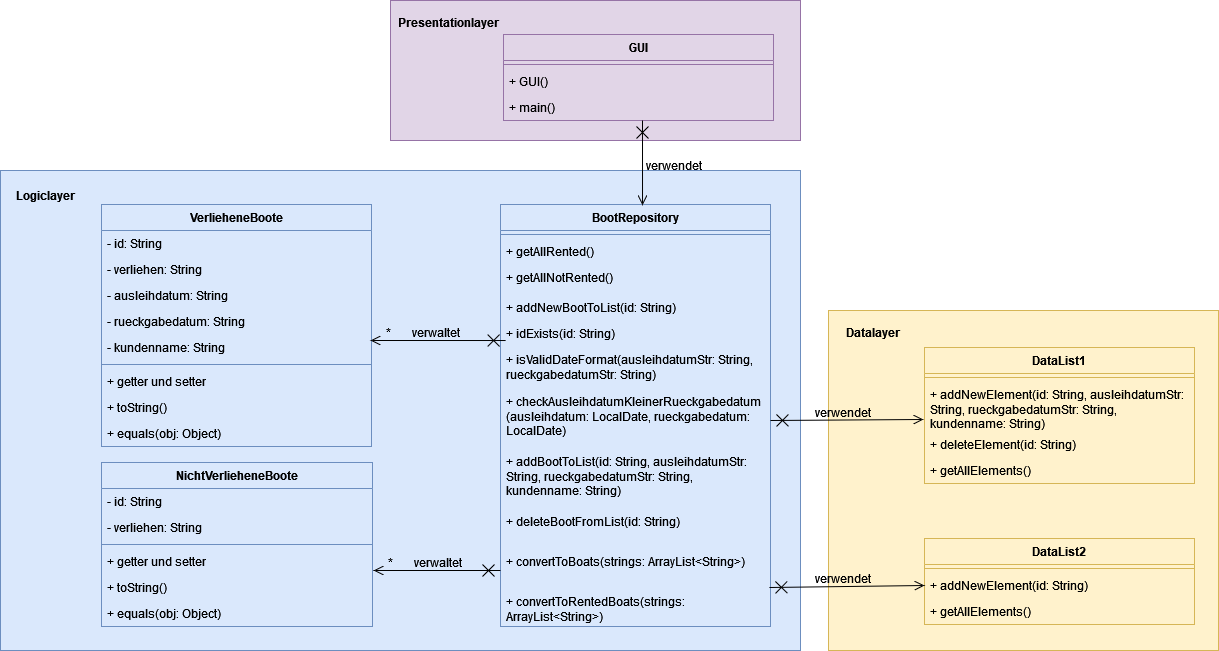

The diagram above was exported from draw.io. Its source (the exported page's mxGraphModel, read from the mxfile embedded in the PNG):
<mxGraphModel dx="1707" dy="442" grid="1" gridSize="10" guides="1" tooltips="1" connect="1" arrows="1" fold="1" page="1" pageScale="1" pageWidth="827" pageHeight="1169" math="0" shadow="0">
  <root>
    <mxCell id="0" />
    <mxCell id="1" parent="0" />
    <mxCell id="h-6k7JP_gdj4-PEp_Iev-6" value="" style="rounded=0;whiteSpace=wrap;html=1;fillColor=#fff2cc;strokeColor=#d6b656;" parent="1" vertex="1">
      <mxGeometry x="578" y="420" width="390" height="340" as="geometry" />
    </mxCell>
    <mxCell id="h-6k7JP_gdj4-PEp_Iev-4" value="" style="rounded=0;whiteSpace=wrap;html=1;fillColor=#e1d5e7;strokeColor=#9673a6;" parent="1" vertex="1">
      <mxGeometry x="140" y="110" width="410" height="140" as="geometry" />
    </mxCell>
    <mxCell id="h-6k7JP_gdj4-PEp_Iev-1" value="" style="rounded=0;whiteSpace=wrap;html=1;fillColor=#dae8fc;strokeColor=#6c8ebf;" parent="1" vertex="1">
      <mxGeometry x="-250" y="280" width="800" height="480" as="geometry" />
    </mxCell>
    <mxCell id="QLh-7OVOJxGKp8tBWN_D-10" value="VerlieheneBoote" style="swimlane;fontStyle=1;align=center;verticalAlign=top;childLayout=stackLayout;horizontal=1;startSize=26;horizontalStack=0;resizeParent=1;resizeParentMax=0;resizeLast=0;collapsible=1;marginBottom=0;whiteSpace=wrap;html=1;fillColor=#dae8fc;strokeColor=#6c8ebf;" parent="1" vertex="1">
      <mxGeometry x="-149" y="314" width="270" height="242" as="geometry" />
    </mxCell>
    <mxCell id="QLh-7OVOJxGKp8tBWN_D-11" value="- id: String" style="text;strokeColor=none;fillColor=none;align=left;verticalAlign=top;spacingLeft=4;spacingRight=4;overflow=hidden;rotatable=0;points=[[0,0.5],[1,0.5]];portConstraint=eastwest;whiteSpace=wrap;html=1;" parent="QLh-7OVOJxGKp8tBWN_D-10" vertex="1">
      <mxGeometry y="26" width="270" height="26" as="geometry" />
    </mxCell>
    <mxCell id="QLh-7OVOJxGKp8tBWN_D-14" value="- verliehen: String" style="text;strokeColor=none;fillColor=none;align=left;verticalAlign=top;spacingLeft=4;spacingRight=4;overflow=hidden;rotatable=0;points=[[0,0.5],[1,0.5]];portConstraint=eastwest;whiteSpace=wrap;html=1;" parent="QLh-7OVOJxGKp8tBWN_D-10" vertex="1">
      <mxGeometry y="52" width="270" height="26" as="geometry" />
    </mxCell>
    <mxCell id="QLh-7OVOJxGKp8tBWN_D-15" value="- ausleihdatum: String" style="text;strokeColor=none;fillColor=none;align=left;verticalAlign=top;spacingLeft=4;spacingRight=4;overflow=hidden;rotatable=0;points=[[0,0.5],[1,0.5]];portConstraint=eastwest;whiteSpace=wrap;html=1;" parent="QLh-7OVOJxGKp8tBWN_D-10" vertex="1">
      <mxGeometry y="78" width="270" height="26" as="geometry" />
    </mxCell>
    <mxCell id="QLh-7OVOJxGKp8tBWN_D-16" value="- rueckgabedatum: String" style="text;strokeColor=none;fillColor=none;align=left;verticalAlign=top;spacingLeft=4;spacingRight=4;overflow=hidden;rotatable=0;points=[[0,0.5],[1,0.5]];portConstraint=eastwest;whiteSpace=wrap;html=1;" parent="QLh-7OVOJxGKp8tBWN_D-10" vertex="1">
      <mxGeometry y="104" width="270" height="26" as="geometry" />
    </mxCell>
    <mxCell id="QLh-7OVOJxGKp8tBWN_D-17" value="- kundenname: String" style="text;strokeColor=none;fillColor=none;align=left;verticalAlign=top;spacingLeft=4;spacingRight=4;overflow=hidden;rotatable=0;points=[[0,0.5],[1,0.5]];portConstraint=eastwest;whiteSpace=wrap;html=1;" parent="QLh-7OVOJxGKp8tBWN_D-10" vertex="1">
      <mxGeometry y="130" width="270" height="26" as="geometry" />
    </mxCell>
    <mxCell id="QLh-7OVOJxGKp8tBWN_D-12" value="" style="line;strokeWidth=1;fillColor=none;align=left;verticalAlign=middle;spacingTop=-1;spacingLeft=3;spacingRight=3;rotatable=0;labelPosition=right;points=[];portConstraint=eastwest;strokeColor=inherit;" parent="QLh-7OVOJxGKp8tBWN_D-10" vertex="1">
      <mxGeometry y="156" width="270" height="8" as="geometry" />
    </mxCell>
    <mxCell id="QLh-7OVOJxGKp8tBWN_D-13" value="+ getter und setter" style="text;strokeColor=none;fillColor=none;align=left;verticalAlign=top;spacingLeft=4;spacingRight=4;overflow=hidden;rotatable=0;points=[[0,0.5],[1,0.5]];portConstraint=eastwest;whiteSpace=wrap;html=1;" parent="QLh-7OVOJxGKp8tBWN_D-10" vertex="1">
      <mxGeometry y="164" width="270" height="26" as="geometry" />
    </mxCell>
    <mxCell id="QLh-7OVOJxGKp8tBWN_D-18" value="+ toString()" style="text;strokeColor=none;fillColor=none;align=left;verticalAlign=top;spacingLeft=4;spacingRight=4;overflow=hidden;rotatable=0;points=[[0,0.5],[1,0.5]];portConstraint=eastwest;whiteSpace=wrap;html=1;" parent="QLh-7OVOJxGKp8tBWN_D-10" vertex="1">
      <mxGeometry y="190" width="270" height="26" as="geometry" />
    </mxCell>
    <mxCell id="QLh-7OVOJxGKp8tBWN_D-19" value="+ equals(obj: Object)" style="text;strokeColor=none;fillColor=none;align=left;verticalAlign=top;spacingLeft=4;spacingRight=4;overflow=hidden;rotatable=0;points=[[0,0.5],[1,0.5]];portConstraint=eastwest;whiteSpace=wrap;html=1;" parent="QLh-7OVOJxGKp8tBWN_D-10" vertex="1">
      <mxGeometry y="216" width="270" height="26" as="geometry" />
    </mxCell>
    <mxCell id="QLh-7OVOJxGKp8tBWN_D-20" value="NichtVerlieheneBoote" style="swimlane;fontStyle=1;align=center;verticalAlign=top;childLayout=stackLayout;horizontal=1;startSize=26;horizontalStack=0;resizeParent=1;resizeParentMax=0;resizeLast=0;collapsible=1;marginBottom=0;whiteSpace=wrap;html=1;fillColor=#dae8fc;strokeColor=#6c8ebf;" parent="1" vertex="1">
      <mxGeometry x="-149" y="572" width="271" height="164" as="geometry" />
    </mxCell>
    <mxCell id="QLh-7OVOJxGKp8tBWN_D-21" value="- id: String" style="text;strokeColor=none;fillColor=none;align=left;verticalAlign=top;spacingLeft=4;spacingRight=4;overflow=hidden;rotatable=0;points=[[0,0.5],[1,0.5]];portConstraint=eastwest;whiteSpace=wrap;html=1;" parent="QLh-7OVOJxGKp8tBWN_D-20" vertex="1">
      <mxGeometry y="26" width="271" height="26" as="geometry" />
    </mxCell>
    <mxCell id="QLh-7OVOJxGKp8tBWN_D-22" value="- verliehen: String" style="text;strokeColor=none;fillColor=none;align=left;verticalAlign=top;spacingLeft=4;spacingRight=4;overflow=hidden;rotatable=0;points=[[0,0.5],[1,0.5]];portConstraint=eastwest;whiteSpace=wrap;html=1;" parent="QLh-7OVOJxGKp8tBWN_D-20" vertex="1">
      <mxGeometry y="52" width="271" height="26" as="geometry" />
    </mxCell>
    <mxCell id="QLh-7OVOJxGKp8tBWN_D-26" value="" style="line;strokeWidth=1;fillColor=none;align=left;verticalAlign=middle;spacingTop=-1;spacingLeft=3;spacingRight=3;rotatable=0;labelPosition=right;points=[];portConstraint=eastwest;strokeColor=inherit;" parent="QLh-7OVOJxGKp8tBWN_D-20" vertex="1">
      <mxGeometry y="78" width="271" height="8" as="geometry" />
    </mxCell>
    <mxCell id="QLh-7OVOJxGKp8tBWN_D-27" value="+ getter und setter" style="text;strokeColor=none;fillColor=none;align=left;verticalAlign=top;spacingLeft=4;spacingRight=4;overflow=hidden;rotatable=0;points=[[0,0.5],[1,0.5]];portConstraint=eastwest;whiteSpace=wrap;html=1;" parent="QLh-7OVOJxGKp8tBWN_D-20" vertex="1">
      <mxGeometry y="86" width="271" height="26" as="geometry" />
    </mxCell>
    <mxCell id="QLh-7OVOJxGKp8tBWN_D-28" value="+ toString()" style="text;strokeColor=none;fillColor=none;align=left;verticalAlign=top;spacingLeft=4;spacingRight=4;overflow=hidden;rotatable=0;points=[[0,0.5],[1,0.5]];portConstraint=eastwest;whiteSpace=wrap;html=1;" parent="QLh-7OVOJxGKp8tBWN_D-20" vertex="1">
      <mxGeometry y="112" width="271" height="26" as="geometry" />
    </mxCell>
    <mxCell id="QLh-7OVOJxGKp8tBWN_D-29" value="+ equals(obj: Object)" style="text;strokeColor=none;fillColor=none;align=left;verticalAlign=top;spacingLeft=4;spacingRight=4;overflow=hidden;rotatable=0;points=[[0,0.5],[1,0.5]];portConstraint=eastwest;whiteSpace=wrap;html=1;" parent="QLh-7OVOJxGKp8tBWN_D-20" vertex="1">
      <mxGeometry y="138" width="271" height="26" as="geometry" />
    </mxCell>
    <mxCell id="QLh-7OVOJxGKp8tBWN_D-30" value="BootRepository" style="swimlane;fontStyle=1;align=center;verticalAlign=top;childLayout=stackLayout;horizontal=1;startSize=26;horizontalStack=0;resizeParent=1;resizeParentMax=0;resizeLast=0;collapsible=1;marginBottom=0;whiteSpace=wrap;html=1;fillColor=#dae8fc;strokeColor=#6c8ebf;" parent="1" vertex="1">
      <mxGeometry x="250" y="314" width="270" height="422" as="geometry" />
    </mxCell>
    <mxCell id="QLh-7OVOJxGKp8tBWN_D-32" value="" style="line;strokeWidth=1;fillColor=none;align=left;verticalAlign=middle;spacingTop=-1;spacingLeft=3;spacingRight=3;rotatable=0;labelPosition=right;points=[];portConstraint=eastwest;strokeColor=inherit;" parent="QLh-7OVOJxGKp8tBWN_D-30" vertex="1">
      <mxGeometry y="26" width="270" height="8" as="geometry" />
    </mxCell>
    <mxCell id="QLh-7OVOJxGKp8tBWN_D-33" value="+ getAllRented()" style="text;strokeColor=none;fillColor=none;align=left;verticalAlign=top;spacingLeft=4;spacingRight=4;overflow=hidden;rotatable=0;points=[[0,0.5],[1,0.5]];portConstraint=eastwest;whiteSpace=wrap;html=1;" parent="QLh-7OVOJxGKp8tBWN_D-30" vertex="1">
      <mxGeometry y="34" width="270" height="26" as="geometry" />
    </mxCell>
    <mxCell id="QLh-7OVOJxGKp8tBWN_D-34" value="+ getAllNotRented()" style="text;strokeColor=none;fillColor=none;align=left;verticalAlign=top;spacingLeft=4;spacingRight=4;overflow=hidden;rotatable=0;points=[[0,0.5],[1,0.5]];portConstraint=eastwest;whiteSpace=wrap;html=1;" parent="QLh-7OVOJxGKp8tBWN_D-30" vertex="1">
      <mxGeometry y="60" width="270" height="30" as="geometry" />
    </mxCell>
    <mxCell id="QLh-7OVOJxGKp8tBWN_D-36" value="+ addNewBootToList(id: String)" style="text;strokeColor=none;fillColor=none;align=left;verticalAlign=top;spacingLeft=4;spacingRight=4;overflow=hidden;rotatable=0;points=[[0,0.5],[1,0.5]];portConstraint=eastwest;whiteSpace=wrap;html=1;" parent="QLh-7OVOJxGKp8tBWN_D-30" vertex="1">
      <mxGeometry y="90" width="270" height="26" as="geometry" />
    </mxCell>
    <mxCell id="QLh-7OVOJxGKp8tBWN_D-37" value="+ idExists(id: String)" style="text;strokeColor=none;fillColor=none;align=left;verticalAlign=top;spacingLeft=4;spacingRight=4;overflow=hidden;rotatable=0;points=[[0,0.5],[1,0.5]];portConstraint=eastwest;whiteSpace=wrap;html=1;" parent="QLh-7OVOJxGKp8tBWN_D-30" vertex="1">
      <mxGeometry y="116" width="270" height="26" as="geometry" />
    </mxCell>
    <mxCell id="QLh-7OVOJxGKp8tBWN_D-41" value="+ isValidDateFormat(ausleihdatumStr: String,&amp;nbsp;&amp;nbsp;&amp;nbsp;&amp;nbsp; rueckgabedatumStr: String)" style="text;strokeColor=none;fillColor=none;align=left;verticalAlign=top;spacingLeft=4;spacingRight=4;overflow=hidden;rotatable=0;points=[[0,0.5],[1,0.5]];portConstraint=eastwest;whiteSpace=wrap;html=1;" parent="QLh-7OVOJxGKp8tBWN_D-30" vertex="1">
      <mxGeometry y="142" width="270" height="42" as="geometry" />
    </mxCell>
    <mxCell id="QLh-7OVOJxGKp8tBWN_D-38" value="&lt;div&gt;+ checkAusleihdatumKleinerRueckgabedatum&lt;/div&gt;&lt;div&gt;(ausleihdatum: LocalDate, rueckgabedatum: LocalDate)&lt;/div&gt;" style="text;strokeColor=none;fillColor=none;align=left;verticalAlign=top;spacingLeft=4;spacingRight=4;overflow=hidden;rotatable=0;points=[[0,0.5],[1,0.5]];portConstraint=eastwest;whiteSpace=wrap;html=1;" parent="QLh-7OVOJxGKp8tBWN_D-30" vertex="1">
      <mxGeometry y="184" width="270" height="60" as="geometry" />
    </mxCell>
    <mxCell id="QLh-7OVOJxGKp8tBWN_D-42" value="+ addBootToList(id: String, ausleihdatumStr: String, rueckgabedatumStr: String, kundenname: String)" style="text;strokeColor=none;fillColor=none;align=left;verticalAlign=top;spacingLeft=4;spacingRight=4;overflow=hidden;rotatable=0;points=[[0,0.5],[1,0.5]];portConstraint=eastwest;whiteSpace=wrap;html=1;" parent="QLh-7OVOJxGKp8tBWN_D-30" vertex="1">
      <mxGeometry y="244" width="270" height="60" as="geometry" />
    </mxCell>
    <mxCell id="QLh-7OVOJxGKp8tBWN_D-43" value="+ deleteBootFromList(id: String)" style="text;strokeColor=none;fillColor=none;align=left;verticalAlign=top;spacingLeft=4;spacingRight=4;overflow=hidden;rotatable=0;points=[[0,0.5],[1,0.5]];portConstraint=eastwest;whiteSpace=wrap;html=1;" parent="QLh-7OVOJxGKp8tBWN_D-30" vertex="1">
      <mxGeometry y="304" width="270" height="40" as="geometry" />
    </mxCell>
    <mxCell id="QLh-7OVOJxGKp8tBWN_D-44" value="+ convertToBoats(strings: ArrayList&amp;lt;String&amp;gt;)" style="text;strokeColor=none;fillColor=none;align=left;verticalAlign=top;spacingLeft=4;spacingRight=4;overflow=hidden;rotatable=0;points=[[0,0.5],[1,0.5]];portConstraint=eastwest;whiteSpace=wrap;html=1;" parent="QLh-7OVOJxGKp8tBWN_D-30" vertex="1">
      <mxGeometry y="344" width="270" height="40" as="geometry" />
    </mxCell>
    <mxCell id="QLh-7OVOJxGKp8tBWN_D-45" value="+ convertToRentedBoats(strings: ArrayList&amp;lt;String&amp;gt;)" style="text;strokeColor=none;fillColor=none;align=left;verticalAlign=top;spacingLeft=4;spacingRight=4;overflow=hidden;rotatable=0;points=[[0,0.5],[1,0.5]];portConstraint=eastwest;whiteSpace=wrap;html=1;" parent="QLh-7OVOJxGKp8tBWN_D-30" vertex="1">
      <mxGeometry y="384" width="270" height="38" as="geometry" />
    </mxCell>
    <mxCell id="QLh-7OVOJxGKp8tBWN_D-46" value="DataList1" style="swimlane;fontStyle=1;align=center;verticalAlign=top;childLayout=stackLayout;horizontal=1;startSize=26;horizontalStack=0;resizeParent=1;resizeParentMax=0;resizeLast=0;collapsible=1;marginBottom=0;whiteSpace=wrap;html=1;fillColor=#fff2cc;strokeColor=#d6b656;" parent="1" vertex="1">
      <mxGeometry x="674" y="457" width="270" height="136" as="geometry" />
    </mxCell>
    <mxCell id="QLh-7OVOJxGKp8tBWN_D-48" value="" style="line;strokeWidth=1;fillColor=none;align=left;verticalAlign=middle;spacingTop=-1;spacingLeft=3;spacingRight=3;rotatable=0;labelPosition=right;points=[];portConstraint=eastwest;strokeColor=inherit;" parent="QLh-7OVOJxGKp8tBWN_D-46" vertex="1">
      <mxGeometry y="26" width="270" height="8" as="geometry" />
    </mxCell>
    <mxCell id="QLh-7OVOJxGKp8tBWN_D-49" value="+ addNewElement(id: String, ausleihdatumStr: String, rueckgabedatumStr: String, kundenname: String)" style="text;strokeColor=none;fillColor=none;align=left;verticalAlign=top;spacingLeft=4;spacingRight=4;overflow=hidden;rotatable=0;points=[[0,0.5],[1,0.5]];portConstraint=eastwest;whiteSpace=wrap;html=1;" parent="QLh-7OVOJxGKp8tBWN_D-46" vertex="1">
      <mxGeometry y="34" width="270" height="50" as="geometry" />
    </mxCell>
    <mxCell id="QLh-7OVOJxGKp8tBWN_D-50" value="+ deleteElement(id: String)" style="text;strokeColor=none;fillColor=none;align=left;verticalAlign=top;spacingLeft=4;spacingRight=4;overflow=hidden;rotatable=0;points=[[0,0.5],[1,0.5]];portConstraint=eastwest;whiteSpace=wrap;html=1;" parent="QLh-7OVOJxGKp8tBWN_D-46" vertex="1">
      <mxGeometry y="84" width="270" height="26" as="geometry" />
    </mxCell>
    <mxCell id="QLh-7OVOJxGKp8tBWN_D-51" value="+ getAllElements()" style="text;strokeColor=none;fillColor=none;align=left;verticalAlign=top;spacingLeft=4;spacingRight=4;overflow=hidden;rotatable=0;points=[[0,0.5],[1,0.5]];portConstraint=eastwest;whiteSpace=wrap;html=1;" parent="QLh-7OVOJxGKp8tBWN_D-46" vertex="1">
      <mxGeometry y="110" width="270" height="26" as="geometry" />
    </mxCell>
    <mxCell id="QLh-7OVOJxGKp8tBWN_D-53" value="DataList2" style="swimlane;fontStyle=1;align=center;verticalAlign=top;childLayout=stackLayout;horizontal=1;startSize=26;horizontalStack=0;resizeParent=1;resizeParentMax=0;resizeLast=0;collapsible=1;marginBottom=0;whiteSpace=wrap;html=1;fillColor=#fff2cc;strokeColor=#d6b656;" parent="1" vertex="1">
      <mxGeometry x="674" y="648" width="270" height="86" as="geometry" />
    </mxCell>
    <mxCell id="QLh-7OVOJxGKp8tBWN_D-54" value="" style="line;strokeWidth=1;fillColor=none;align=left;verticalAlign=middle;spacingTop=-1;spacingLeft=3;spacingRight=3;rotatable=0;labelPosition=right;points=[];portConstraint=eastwest;strokeColor=inherit;" parent="QLh-7OVOJxGKp8tBWN_D-53" vertex="1">
      <mxGeometry y="26" width="270" height="8" as="geometry" />
    </mxCell>
    <mxCell id="QLh-7OVOJxGKp8tBWN_D-55" value="+ addNewElement(id: String)" style="text;strokeColor=none;fillColor=none;align=left;verticalAlign=top;spacingLeft=4;spacingRight=4;overflow=hidden;rotatable=0;points=[[0,0.5],[1,0.5]];portConstraint=eastwest;whiteSpace=wrap;html=1;" parent="QLh-7OVOJxGKp8tBWN_D-53" vertex="1">
      <mxGeometry y="34" width="270" height="26" as="geometry" />
    </mxCell>
    <mxCell id="QLh-7OVOJxGKp8tBWN_D-57" value="+ getAllElements()" style="text;strokeColor=none;fillColor=none;align=left;verticalAlign=top;spacingLeft=4;spacingRight=4;overflow=hidden;rotatable=0;points=[[0,0.5],[1,0.5]];portConstraint=eastwest;whiteSpace=wrap;html=1;" parent="QLh-7OVOJxGKp8tBWN_D-53" vertex="1">
      <mxGeometry y="60" width="270" height="26" as="geometry" />
    </mxCell>
    <mxCell id="QLh-7OVOJxGKp8tBWN_D-61" value="GUI" style="swimlane;fontStyle=1;align=center;verticalAlign=top;childLayout=stackLayout;horizontal=1;startSize=26;horizontalStack=0;resizeParent=1;resizeParentMax=0;resizeLast=0;collapsible=1;marginBottom=0;whiteSpace=wrap;html=1;fillColor=#e1d5e7;strokeColor=#9673a6;" parent="1" vertex="1">
      <mxGeometry x="253" y="144" width="270" height="86" as="geometry" />
    </mxCell>
    <mxCell id="QLh-7OVOJxGKp8tBWN_D-63" value="" style="line;strokeWidth=1;fillColor=none;align=left;verticalAlign=middle;spacingTop=-1;spacingLeft=3;spacingRight=3;rotatable=0;labelPosition=right;points=[];portConstraint=eastwest;strokeColor=inherit;" parent="QLh-7OVOJxGKp8tBWN_D-61" vertex="1">
      <mxGeometry y="26" width="270" height="8" as="geometry" />
    </mxCell>
    <mxCell id="QLh-7OVOJxGKp8tBWN_D-64" value="+ GUI()" style="text;strokeColor=none;fillColor=none;align=left;verticalAlign=top;spacingLeft=4;spacingRight=4;overflow=hidden;rotatable=0;points=[[0,0.5],[1,0.5]];portConstraint=eastwest;whiteSpace=wrap;html=1;" parent="QLh-7OVOJxGKp8tBWN_D-61" vertex="1">
      <mxGeometry y="34" width="270" height="26" as="geometry" />
    </mxCell>
    <mxCell id="QLh-7OVOJxGKp8tBWN_D-65" value="+ main()" style="text;strokeColor=none;fillColor=none;align=left;verticalAlign=top;spacingLeft=4;spacingRight=4;overflow=hidden;rotatable=0;points=[[0,0.5],[1,0.5]];portConstraint=eastwest;whiteSpace=wrap;html=1;" parent="QLh-7OVOJxGKp8tBWN_D-61" vertex="1">
      <mxGeometry y="60" width="270" height="26" as="geometry" />
    </mxCell>
    <mxCell id="QLh-7OVOJxGKp8tBWN_D-67" value="" style="endArrow=open;startArrow=cross;endFill=0;startFill=0;endSize=8;startSize=10;html=1;rounded=0;exitX=0.019;exitY=0.017;exitDx=0;exitDy=0;exitPerimeter=0;" parent="1" edge="1">
      <mxGeometry width="160" relative="1" as="geometry">
        <mxPoint x="255.1300000000001" y="450.02" as="sourcePoint" />
        <mxPoint x="120" y="450" as="targetPoint" />
      </mxGeometry>
    </mxCell>
    <mxCell id="QLh-7OVOJxGKp8tBWN_D-69" value="" style="endArrow=open;startArrow=cross;endFill=0;startFill=0;endSize=8;startSize=10;html=1;rounded=0;exitX=0;exitY=0.9;exitDx=0;exitDy=0;exitPerimeter=0;entryX=1.004;entryY=1.154;entryDx=0;entryDy=0;entryPerimeter=0;" parent="1" edge="1">
      <mxGeometry width="160" relative="1" as="geometry">
        <mxPoint x="250" y="680" as="sourcePoint" />
        <mxPoint x="123.08400000000006" y="680.0039999999999" as="targetPoint" />
      </mxGeometry>
    </mxCell>
    <mxCell id="QLh-7OVOJxGKp8tBWN_D-70" value="verwaltet" style="text;html=1;strokeColor=none;fillColor=none;align=center;verticalAlign=middle;whiteSpace=wrap;rounded=0;" parent="1" vertex="1">
      <mxGeometry x="161" y="429" width="50" height="25" as="geometry" />
    </mxCell>
    <mxCell id="QLh-7OVOJxGKp8tBWN_D-71" value="verwaltet" style="text;html=1;strokeColor=none;fillColor=none;align=center;verticalAlign=middle;whiteSpace=wrap;rounded=0;" parent="1" vertex="1">
      <mxGeometry x="148" y="657" width="80" height="30" as="geometry" />
    </mxCell>
    <mxCell id="h-6k7JP_gdj4-PEp_Iev-3" value="Logiclayer" style="text;html=1;strokeColor=none;fillColor=none;align=center;verticalAlign=middle;whiteSpace=wrap;rounded=0;fontStyle=1" parent="1" vertex="1">
      <mxGeometry x="-235" y="290" width="60" height="30" as="geometry" />
    </mxCell>
    <mxCell id="h-6k7JP_gdj4-PEp_Iev-5" value="Presentationlayer" style="text;html=1;strokeColor=none;fillColor=none;align=center;verticalAlign=middle;whiteSpace=wrap;rounded=0;fontStyle=1" parent="1" vertex="1">
      <mxGeometry x="168" y="117" width="60" height="30" as="geometry" />
    </mxCell>
    <mxCell id="h-6k7JP_gdj4-PEp_Iev-8" value="Datalayer" style="text;html=1;strokeColor=none;fillColor=none;align=center;verticalAlign=middle;whiteSpace=wrap;rounded=0;fontStyle=1" parent="1" vertex="1">
      <mxGeometry x="593" y="427" width="60" height="30" as="geometry" />
    </mxCell>
    <mxCell id="h-6k7JP_gdj4-PEp_Iev-31" value="" style="endArrow=open;startArrow=cross;endFill=0;startFill=0;endSize=8;startSize=10;html=1;rounded=0;entryX=-0.004;entryY=0.76;entryDx=0;entryDy=0;entryPerimeter=0;" parent="1" target="QLh-7OVOJxGKp8tBWN_D-49" edge="1">
      <mxGeometry width="160" relative="1" as="geometry">
        <mxPoint x="520" y="530" as="sourcePoint" />
        <mxPoint x="610" y="550" as="targetPoint" />
      </mxGeometry>
    </mxCell>
    <mxCell id="h-6k7JP_gdj4-PEp_Iev-32" value="" style="endArrow=open;startArrow=cross;endFill=0;startFill=0;endSize=8;startSize=10;html=1;rounded=0;entryX=0;entryY=0.5;entryDx=0;entryDy=0;exitX=0.996;exitY=-0.026;exitDx=0;exitDy=0;exitPerimeter=0;" parent="1" source="QLh-7OVOJxGKp8tBWN_D-45" target="QLh-7OVOJxGKp8tBWN_D-55" edge="1">
      <mxGeometry width="160" relative="1" as="geometry">
        <mxPoint x="520" y="693" as="sourcePoint" />
        <mxPoint x="672" y="693" as="targetPoint" />
      </mxGeometry>
    </mxCell>
    <mxCell id="h-6k7JP_gdj4-PEp_Iev-33" value="verwendet" style="text;html=1;strokeColor=none;fillColor=none;align=center;verticalAlign=middle;whiteSpace=wrap;rounded=0;" parent="1" vertex="1">
      <mxGeometry x="563" y="507" width="60" height="30" as="geometry" />
    </mxCell>
    <mxCell id="h-6k7JP_gdj4-PEp_Iev-34" value="verwendet" style="text;html=1;strokeColor=none;fillColor=none;align=center;verticalAlign=middle;whiteSpace=wrap;rounded=0;" parent="1" vertex="1">
      <mxGeometry x="563" y="673" width="60" height="30" as="geometry" />
    </mxCell>
    <mxCell id="h-6k7JP_gdj4-PEp_Iev-35" value="*" style="text;html=1;strokeColor=none;fillColor=none;align=center;verticalAlign=middle;whiteSpace=wrap;rounded=0;" parent="1" vertex="1">
      <mxGeometry x="129" y="437" width="19" height="10" as="geometry" />
    </mxCell>
    <mxCell id="h-6k7JP_gdj4-PEp_Iev-36" value="*" style="text;html=1;strokeColor=none;fillColor=none;align=center;verticalAlign=middle;whiteSpace=wrap;rounded=0;" parent="1" vertex="1">
      <mxGeometry x="131" y="667" width="19" height="10" as="geometry" />
    </mxCell>
    <mxCell id="h-6k7JP_gdj4-PEp_Iev-37" value="" style="endArrow=open;startArrow=cross;endFill=0;startFill=0;endSize=8;startSize=10;html=1;rounded=0;entryX=0.526;entryY=0.002;entryDx=0;entryDy=0;entryPerimeter=0;" parent="1" target="QLh-7OVOJxGKp8tBWN_D-30" edge="1">
      <mxGeometry width="160" relative="1" as="geometry">
        <mxPoint x="392" y="230" as="sourcePoint" />
        <mxPoint x="410" y="320" as="targetPoint" />
      </mxGeometry>
    </mxCell>
    <mxCell id="h-6k7JP_gdj4-PEp_Iev-38" value="verwendet" style="text;html=1;strokeColor=none;fillColor=none;align=center;verticalAlign=middle;whiteSpace=wrap;rounded=0;" parent="1" vertex="1">
      <mxGeometry x="394" y="260" width="60" height="30" as="geometry" />
    </mxCell>
  </root>
</mxGraphModel>